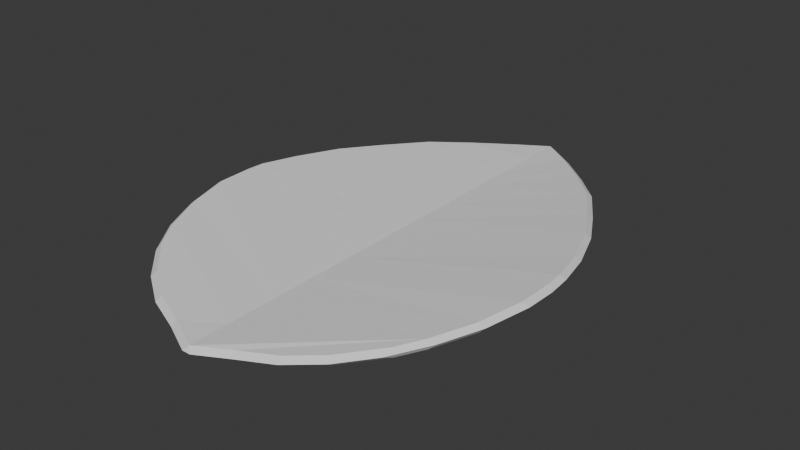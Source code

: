 # Source: leaf.blend  (saved by Blender 5.0.119; exported with 4.5.12 LTS)
import bpy
from mathutils import Matrix  # noqa: F401  (used for matrix-valued properties, if any)

bpy.ops.wm.read_factory_settings(use_empty=True)
scene = bpy.context.scene
scene.name = 'Scene'

# ---- collections
col_collection = bpy.data.collections.new('Collection'); scene.collection.children.link(col_collection)

# ---- world
world_world = bpy.data.worlds.new('World'); scene.world = world_world
world_world.use_nodes = True; world_world.node_tree.nodes.clear()
_N = world_world.node_tree.nodes; _L = world_world.node_tree.links
n0 = _N.new('ShaderNodeOutputWorld'); n0.name = 'World Output'; n0.location = (200, 100)
n1 = _N.new('ShaderNodeBackground'); n1.name = 'Background'; n1.location = (-200, 100)
n1.inputs[0].default_value = (0.05088, 0.05088, 0.05088, 1.0)
_L.new(n1.outputs[0], n0.inputs[0])
n0.is_active_output = True
world_world.color = (0.05088, 0.05088, 0.05088)
world_world.sun_shadow_jitter_overblur = 0.0

# ---- meshes
me_circle_001 = bpy.data.meshes.new('Circle.001')
me_circle_001.from_pydata([(0.0, 1.174, -0.1), (0.0, -1.056, -0.1), (0.1951, 1.061, -0.09269), (0.3827, 0.9239, -0.07609), (0.5556, 0.7786, -0.05811), (0.7071, 0.5836, -0.04012), (0.8315, 0.4039, -0.02352), (0.9239, 0.2098, -0.01245), (0.9736, 0.0434, 0.0), (0.9855, -0.05997, 0.0), (0.9808, -0.1951, 0.0), (0.9239, -0.3827, -0.01245), (0.8315, -0.5556, -0.02352), (0.7071, -0.7071, -0.04012), (0.5556, -0.8315, -0.05811), (0.3827, -0.9239, -0.07609), (0.1951, -0.9808, -0.09269), (-0.1951, 1.061, -0.09269), (-0.3827, 0.9239, -0.07609), (-0.5556, 0.7786, -0.05811), (-0.7071, 0.5836, -0.04012), (-0.8315, 0.4039, -0.02352), (-0.9239, 0.2098, -0.01245), (-0.9736, 0.0434, 0.0), (-0.9855, -0.05997, 0.0), (-0.9808, -0.1951, 0.0), (-0.9239, -0.3827, -0.01245), (-0.8315, -0.5556, -0.02352), (-0.7071, -0.7071, -0.04012), (-0.5556, -0.8315, -0.05811), (-0.3827, -0.9239, -0.07609), (-0.1951, -0.9808, -0.09269), (0.0, 0.9708, -0.1), (0.0, 0.7681, -0.1), (0.0, 0.5654, -0.1), (0.0, 0.3627, -0.1), (0.0, 0.1599, -0.1), (0.0, -0.0428, -0.1), (0.0, -0.2455, -0.1), (0.0, -0.4483, -0.1), (0.0, -0.651, -0.1), (0.0, -0.8537, -0.1)], [], [(41, 12, 13, 14, 15, 16, 1), (17, 0, 32), (18, 17, 32, 33), (0, 2, 32), (19, 18, 33, 34), (2, 3, 33, 32), (20, 19, 34, 35), (3, 4, 34, 33), (21, 20, 35, 36), (4, 5, 35, 34), (22, 21, 36, 37), (5, 6, 36, 35), (23, 22, 37, 38), (6, 7, 37, 36), (27, 41, 1, 31, 30, 29, 28), (7, 8, 38, 37), (24, 23, 38, 39, 25), (8, 9, 10, 39, 38), (25, 39, 40, 26), (39, 10, 11, 40), (26, 40, 41, 27), (40, 11, 12, 41)])
_uv = me_circle_001.uv_layers.new(name='UVMap')
_uv.uv.foreach_set('vector', [0.0, 0.0, 0.0, 0.0, 0.0, 0.0, 0.0, 0.0, 0.0, 0.0, 0.0, 0.0, 0.0, 0.0, 0.0, 0.0, 0.0, 0.0, 0.0, 0.0, 0.0, 0.0, 0.0, 0.0, 0.0, 0.0, 0.0, 0.0, 0.0, 0.0, 0.0, 0.0, 0.0, 0.0, 0.0, 0.0, 0.0, 0.0, 0.0, 0.0, 0.0, 0.0, 0.0, 0.0, 0.0, 0.0, 0.0, 0.0, 0.0, 0.0, 0.0, 0.0, 0.0, 0.0, 0.0, 0.0, 0.0, 0.0, 0.0, 0.0, 0.0, 0.0, 0.0, 0.0, 0.0, 0.0, 0.0, 0.0, 0.0, 0.0, 0.0, 0.0, 0.0, 0.0, 0.0, 0.0, 0.0, 0.0, 0.0, 0.0, 0.0, 0.0, 0.0, 0.0, 0.0, 0.0, 0.0, 0.0, 0.0, 0.0, 0.0, 0.0, 0.0, 0.0, 0.0, 0.0, 0.0, 0.0, 0.0, 0.0, 0.0, 0.0, 0.0, 0.0, 0.0, 0.0, 0.0, 0.0, 0.0, 0.0, 0.0, 0.0, 0.0, 0.0, 0.0, 0.0, 0.0, 0.0, 0.0, 0.0, 0.0, 0.0, 0.0, 0.0, 0.0, 0.0, 0.0, 0.0, 0.0, 0.0, 0.0, 0.0, 0.0, 0.0, 0.0, 0.0, 0.0, 0.0, 0.0, 0.0, 0.0, 0.0, 0.0, 0.0, 0.0, 0.0, 0.0, 0.0, 0.0, 0.0, 0.0, 0.0, 0.0, 0.0, 0.0, 0.0, 0.0, 0.0, 0.0, 0.0, 0.0, 0.0, 0.0, 0.0, 0.0, 0.0, 0.0, 0.0, 0.0, 0.0, 0.0, 0.0, 0.0, 0.0, 0.0, 0.0, 0.0, 0.0, 0.0, 0.0, 0.0, 0.0, 0.0, 0.0, 0.0, 0.0, 0.0, 0.0])
me_circle_001.update()

# ---- objects
ob_circle = bpy.data.objects.new('Circle', me_circle_001)

# ---- transforms, parenting, visibility, modifiers, constraints
ob_circle.location = (0.0, 0.0, 0.0)
ob_circle.scale = (1.0, 1.25, 1.0)
_m = ob_circle.modifiers.new('Solidify', 'SOLIDIFY')
_m.thickness = 0.05
_m = ob_circle.modifiers.new('Bevel', 'BEVEL')

# ---- collection membership
col_collection.objects.link(ob_circle)

# ---- scene / render settings (as saved in the file)
scene.frame_start = 1; scene.frame_end = 250; scene.frame_set(1)
scene.render.engine = 'BLENDER_EEVEE_NEXT'
scene.render.bake_bias = 0.0
scene.render.bake_samples = 0
scene.cycles.sampling_pattern = 'TABULATED_SOBOL'
scene.eevee.use_volume_custom_range = False
scene.unit_settings.scale_length = 0.01
bpy.context.view_layer.update()

# ---- added for rendering (the .blend has no active camera and no usable light): camera, sun
cam_auto = bpy.data.cameras.new('AutoCamera')
cam_auto.lens = 50.0
cam_auto.sensor_width = 36.0
cam_auto.clip_end = 1000.0
ob_auto_camera = bpy.data.objects.new('AutoCamera', cam_auto)
scene.collection.objects.link(ob_auto_camera)
ob_auto_camera.location = (3.13974, -3.69736, 2.48536)
ob_auto_camera.rotation_euler = (1.09748, -7.21219e-08, 0.694738)
scene.camera = ob_auto_camera
light_auto_sun = bpy.data.lights.new('AutoSun', 'SUN')
light_auto_sun.energy = 3.0
light_auto_sun.angle = 0.0523599
ob_auto_sun = bpy.data.objects.new('AutoSun', light_auto_sun)
scene.collection.objects.link(ob_auto_sun)
ob_auto_sun.rotation_euler = (0.872665, 0.174533, 0.523599)
bpy.context.view_layer.update()
